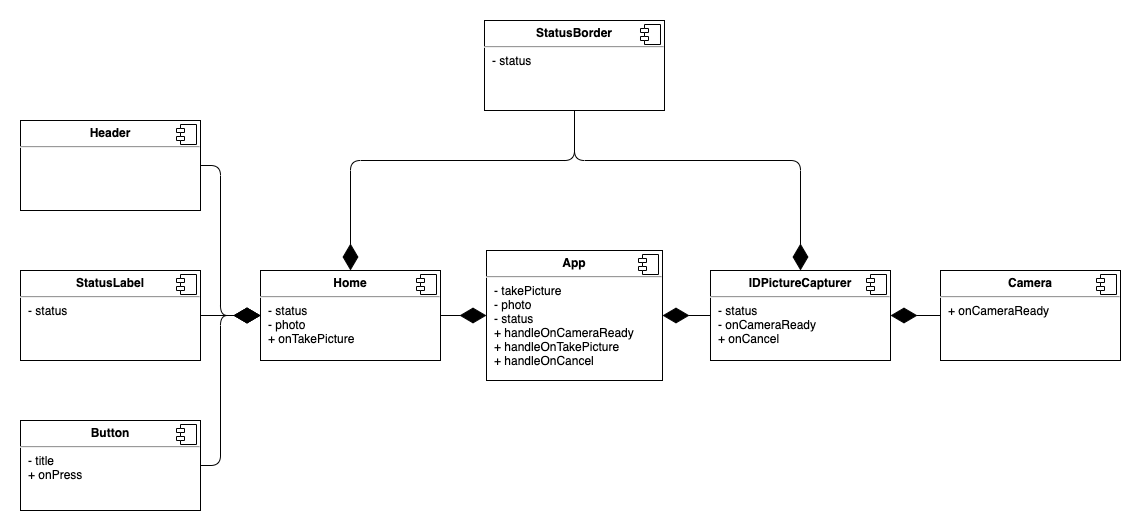

The diagram above was exported from draw.io. Its source (the exported page's mxGraphModel, read from the mxfile embedded in the PNG):
<mxGraphModel dx="2253" dy="2083" grid="1" gridSize="10" guides="1" tooltips="1" connect="1" arrows="1" fold="1" page="1" pageScale="1" pageWidth="827" pageHeight="1169" math="0" shadow="0">
  <root>
    <mxCell id="0" />
    <mxCell id="1" parent="0" />
    <mxCell id="gDbx3YPZuK59axNDDOnw-1" value="&lt;p style=&quot;margin: 0px ; margin-top: 6px ; text-align: center&quot;&gt;&lt;b&gt;App&lt;/b&gt;&lt;/p&gt;&lt;hr&gt;&lt;p style=&quot;margin: 0px ; margin-left: 8px&quot;&gt;- takePicture&lt;/p&gt;&lt;p style=&quot;margin: 0px ; margin-left: 8px&quot;&gt;- photo&lt;/p&gt;&lt;p style=&quot;margin: 0px ; margin-left: 8px&quot;&gt;- status&lt;/p&gt;&lt;p style=&quot;margin: 0px ; margin-left: 8px&quot;&gt;&lt;span&gt;+ handleOnCameraReady&lt;/span&gt;&lt;/p&gt;&lt;p style=&quot;margin: 0px ; margin-left: 8px&quot;&gt;&lt;span&gt;+ handleOnTakePicture&lt;/span&gt;&lt;/p&gt;&lt;p style=&quot;margin: 0px ; margin-left: 8px&quot;&gt;&lt;span&gt;+ handleOnCancel&lt;/span&gt;&lt;/p&gt;&lt;p style=&quot;margin: 0px ; margin-left: 8px&quot;&gt;&lt;span&gt;&lt;br&gt;&lt;/span&gt;&lt;/p&gt;" style="align=left;overflow=fill;html=1;dropTarget=0;" vertex="1" parent="1">
      <mxGeometry x="326" y="-330" width="176" height="130" as="geometry" />
    </mxCell>
    <mxCell id="gDbx3YPZuK59axNDDOnw-2" value="" style="shape=component;jettyWidth=8;jettyHeight=4;" vertex="1" parent="gDbx3YPZuK59axNDDOnw-1">
      <mxGeometry x="1" width="20" height="20" relative="1" as="geometry">
        <mxPoint x="-24" y="4" as="offset" />
      </mxGeometry>
    </mxCell>
    <mxCell id="gDbx3YPZuK59axNDDOnw-4" value="&lt;p style=&quot;margin: 0px ; margin-top: 6px ; text-align: center&quot;&gt;&lt;b&gt;Home&lt;/b&gt;&lt;/p&gt;&lt;hr&gt;&lt;p style=&quot;margin: 0px ; margin-left: 8px&quot;&gt;- status&lt;/p&gt;&lt;p style=&quot;margin: 0px ; margin-left: 8px&quot;&gt;- photo&lt;/p&gt;&lt;p style=&quot;margin: 0px ; margin-left: 8px&quot;&gt;+ onTakePicture&lt;/p&gt;" style="align=left;overflow=fill;html=1;dropTarget=0;" vertex="1" parent="1">
      <mxGeometry x="100" y="-310" width="180" height="90" as="geometry" />
    </mxCell>
    <mxCell id="gDbx3YPZuK59axNDDOnw-5" value="" style="shape=component;jettyWidth=8;jettyHeight=4;" vertex="1" parent="gDbx3YPZuK59axNDDOnw-4">
      <mxGeometry x="1" width="20" height="20" relative="1" as="geometry">
        <mxPoint x="-24" y="4" as="offset" />
      </mxGeometry>
    </mxCell>
    <mxCell id="gDbx3YPZuK59axNDDOnw-7" value="&lt;p style=&quot;margin: 0px ; margin-top: 6px ; text-align: center&quot;&gt;&lt;b&gt;Header&lt;/b&gt;&lt;/p&gt;&lt;hr&gt;&lt;p style=&quot;margin: 0px ; margin-left: 8px&quot;&gt;&lt;br&gt;&lt;/p&gt;" style="align=left;overflow=fill;html=1;dropTarget=0;" vertex="1" parent="1">
      <mxGeometry x="-140" y="-460" width="180" height="90" as="geometry" />
    </mxCell>
    <mxCell id="gDbx3YPZuK59axNDDOnw-8" value="" style="shape=component;jettyWidth=8;jettyHeight=4;" vertex="1" parent="gDbx3YPZuK59axNDDOnw-7">
      <mxGeometry x="1" width="20" height="20" relative="1" as="geometry">
        <mxPoint x="-24" y="4" as="offset" />
      </mxGeometry>
    </mxCell>
    <mxCell id="gDbx3YPZuK59axNDDOnw-12" value="&lt;p style=&quot;margin: 0px ; margin-top: 6px ; text-align: center&quot;&gt;&lt;b&gt;StatusBorder&lt;/b&gt;&lt;/p&gt;&lt;hr&gt;&lt;p style=&quot;margin: 0px ; margin-left: 8px&quot;&gt;- status&lt;/p&gt;" style="align=left;overflow=fill;html=1;dropTarget=0;" vertex="1" parent="1">
      <mxGeometry x="324" y="-560" width="180" height="90" as="geometry" />
    </mxCell>
    <mxCell id="gDbx3YPZuK59axNDDOnw-13" value="" style="shape=component;jettyWidth=8;jettyHeight=4;" vertex="1" parent="gDbx3YPZuK59axNDDOnw-12">
      <mxGeometry x="1" width="20" height="20" relative="1" as="geometry">
        <mxPoint x="-24" y="4" as="offset" />
      </mxGeometry>
    </mxCell>
    <mxCell id="gDbx3YPZuK59axNDDOnw-14" value="&lt;p style=&quot;margin: 0px ; margin-top: 6px ; text-align: center&quot;&gt;&lt;b&gt;StatusLabel&lt;/b&gt;&lt;/p&gt;&lt;hr&gt;&lt;p style=&quot;margin: 0px ; margin-left: 8px&quot;&gt;- status&lt;/p&gt;" style="align=left;overflow=fill;html=1;dropTarget=0;" vertex="1" parent="1">
      <mxGeometry x="-140" y="-310" width="180" height="90" as="geometry" />
    </mxCell>
    <mxCell id="gDbx3YPZuK59axNDDOnw-15" value="" style="shape=component;jettyWidth=8;jettyHeight=4;" vertex="1" parent="gDbx3YPZuK59axNDDOnw-14">
      <mxGeometry x="1" width="20" height="20" relative="1" as="geometry">
        <mxPoint x="-24" y="4" as="offset" />
      </mxGeometry>
    </mxCell>
    <mxCell id="gDbx3YPZuK59axNDDOnw-16" value="&lt;p style=&quot;margin: 0px ; margin-top: 6px ; text-align: center&quot;&gt;&lt;b&gt;Button&lt;/b&gt;&lt;/p&gt;&lt;hr&gt;&lt;p style=&quot;margin: 0px ; margin-left: 8px&quot;&gt;- title&lt;/p&gt;&lt;p style=&quot;margin: 0px ; margin-left: 8px&quot;&gt;+ onPress&lt;/p&gt;" style="align=left;overflow=fill;html=1;dropTarget=0;" vertex="1" parent="1">
      <mxGeometry x="-140" y="-160" width="180" height="90" as="geometry" />
    </mxCell>
    <mxCell id="gDbx3YPZuK59axNDDOnw-17" value="" style="shape=component;jettyWidth=8;jettyHeight=4;" vertex="1" parent="gDbx3YPZuK59axNDDOnw-16">
      <mxGeometry x="1" width="20" height="20" relative="1" as="geometry">
        <mxPoint x="-24" y="4" as="offset" />
      </mxGeometry>
    </mxCell>
    <mxCell id="gDbx3YPZuK59axNDDOnw-18" value="&lt;p style=&quot;margin: 0px ; margin-top: 6px ; text-align: center&quot;&gt;&lt;b&gt;IDPictureCapturer&lt;/b&gt;&lt;/p&gt;&lt;hr&gt;&lt;p style=&quot;margin: 0px ; margin-left: 8px&quot;&gt;- status&lt;/p&gt;&lt;p style=&quot;margin: 0px ; margin-left: 8px&quot;&gt;- onCameraReady&lt;/p&gt;&lt;p style=&quot;margin: 0px ; margin-left: 8px&quot;&gt;+ onCancel&lt;/p&gt;" style="align=left;overflow=fill;html=1;dropTarget=0;" vertex="1" parent="1">
      <mxGeometry x="550" y="-310" width="180" height="90" as="geometry" />
    </mxCell>
    <mxCell id="gDbx3YPZuK59axNDDOnw-19" value="" style="shape=component;jettyWidth=8;jettyHeight=4;" vertex="1" parent="gDbx3YPZuK59axNDDOnw-18">
      <mxGeometry x="1" width="20" height="20" relative="1" as="geometry">
        <mxPoint x="-24" y="4" as="offset" />
      </mxGeometry>
    </mxCell>
    <mxCell id="gDbx3YPZuK59axNDDOnw-22" value="&lt;p style=&quot;margin: 0px ; margin-top: 6px ; text-align: center&quot;&gt;&lt;b&gt;Camera&lt;/b&gt;&lt;/p&gt;&lt;hr&gt;&lt;p style=&quot;margin: 0px ; margin-left: 8px&quot;&gt;+ onCameraReady&lt;/p&gt;" style="align=left;overflow=fill;html=1;dropTarget=0;" vertex="1" parent="1">
      <mxGeometry x="780" y="-310" width="180" height="90" as="geometry" />
    </mxCell>
    <mxCell id="gDbx3YPZuK59axNDDOnw-23" value="" style="shape=component;jettyWidth=8;jettyHeight=4;" vertex="1" parent="gDbx3YPZuK59axNDDOnw-22">
      <mxGeometry x="1" width="20" height="20" relative="1" as="geometry">
        <mxPoint x="-24" y="4" as="offset" />
      </mxGeometry>
    </mxCell>
    <mxCell id="gDbx3YPZuK59axNDDOnw-24" value="" style="endArrow=diamondThin;endFill=1;endSize=24;html=1;exitX=1;exitY=0.5;exitDx=0;exitDy=0;entryX=0;entryY=0.5;entryDx=0;entryDy=0;" edge="1" parent="1" source="gDbx3YPZuK59axNDDOnw-7" target="gDbx3YPZuK59axNDDOnw-4">
      <mxGeometry width="160" relative="1" as="geometry">
        <mxPoint x="320" y="-320" as="sourcePoint" />
        <mxPoint x="480" y="-320" as="targetPoint" />
        <Array as="points">
          <mxPoint x="60" y="-415" />
          <mxPoint x="60" y="-265" />
        </Array>
      </mxGeometry>
    </mxCell>
    <mxCell id="gDbx3YPZuK59axNDDOnw-25" value="" style="endArrow=diamondThin;endFill=1;endSize=24;html=1;exitX=1;exitY=0.5;exitDx=0;exitDy=0;entryX=0;entryY=0.5;entryDx=0;entryDy=0;" edge="1" parent="1" source="gDbx3YPZuK59axNDDOnw-14" target="gDbx3YPZuK59axNDDOnw-4">
      <mxGeometry width="160" relative="1" as="geometry">
        <mxPoint x="280" y="-290" as="sourcePoint" />
        <mxPoint x="440" y="-290" as="targetPoint" />
      </mxGeometry>
    </mxCell>
    <mxCell id="gDbx3YPZuK59axNDDOnw-28" value="" style="endArrow=diamondThin;endFill=1;endSize=24;html=1;entryX=0;entryY=0.5;entryDx=0;entryDy=0;exitX=1;exitY=0.5;exitDx=0;exitDy=0;" edge="1" parent="1" source="gDbx3YPZuK59axNDDOnw-16" target="gDbx3YPZuK59axNDDOnw-4">
      <mxGeometry width="160" relative="1" as="geometry">
        <mxPoint x="230" y="-110" as="sourcePoint" />
        <mxPoint x="390" y="-110" as="targetPoint" />
        <Array as="points">
          <mxPoint x="60" y="-115" />
          <mxPoint x="60" y="-265" />
        </Array>
      </mxGeometry>
    </mxCell>
    <mxCell id="gDbx3YPZuK59axNDDOnw-30" value="" style="endArrow=diamondThin;endFill=1;endSize=24;html=1;exitX=0.5;exitY=1;exitDx=0;exitDy=0;entryX=0.5;entryY=0;entryDx=0;entryDy=0;" edge="1" parent="1" source="gDbx3YPZuK59axNDDOnw-12" target="gDbx3YPZuK59axNDDOnw-4">
      <mxGeometry width="160" relative="1" as="geometry">
        <mxPoint x="280" y="-280" as="sourcePoint" />
        <mxPoint x="440" y="-280" as="targetPoint" />
        <Array as="points">
          <mxPoint x="414" y="-420" />
          <mxPoint x="190" y="-420" />
        </Array>
      </mxGeometry>
    </mxCell>
    <mxCell id="gDbx3YPZuK59axNDDOnw-31" value="" style="endArrow=diamondThin;endFill=1;endSize=24;html=1;exitX=0.5;exitY=1;exitDx=0;exitDy=0;entryX=0.5;entryY=0;entryDx=0;entryDy=0;" edge="1" parent="1" source="gDbx3YPZuK59axNDDOnw-12" target="gDbx3YPZuK59axNDDOnw-18">
      <mxGeometry width="160" relative="1" as="geometry">
        <mxPoint x="280" y="-280" as="sourcePoint" />
        <mxPoint x="440" y="-280" as="targetPoint" />
        <Array as="points">
          <mxPoint x="414" y="-420" />
          <mxPoint x="640" y="-420" />
        </Array>
      </mxGeometry>
    </mxCell>
    <mxCell id="gDbx3YPZuK59axNDDOnw-32" value="" style="endArrow=diamondThin;endFill=1;endSize=24;html=1;exitX=0;exitY=0.5;exitDx=0;exitDy=0;entryX=1;entryY=0.5;entryDx=0;entryDy=0;" edge="1" parent="1" source="gDbx3YPZuK59axNDDOnw-18" target="gDbx3YPZuK59axNDDOnw-1">
      <mxGeometry width="160" relative="1" as="geometry">
        <mxPoint x="280" y="-280" as="sourcePoint" />
        <mxPoint x="440" y="-280" as="targetPoint" />
      </mxGeometry>
    </mxCell>
    <mxCell id="gDbx3YPZuK59axNDDOnw-33" value="" style="endArrow=diamondThin;endFill=1;endSize=24;html=1;exitX=1;exitY=0.5;exitDx=0;exitDy=0;entryX=0;entryY=0.5;entryDx=0;entryDy=0;" edge="1" parent="1" source="gDbx3YPZuK59axNDDOnw-4" target="gDbx3YPZuK59axNDDOnw-1">
      <mxGeometry width="160" relative="1" as="geometry">
        <mxPoint x="280" y="-280" as="sourcePoint" />
        <mxPoint x="440" y="-280" as="targetPoint" />
      </mxGeometry>
    </mxCell>
    <mxCell id="gDbx3YPZuK59axNDDOnw-34" value="" style="endArrow=diamondThin;endFill=1;endSize=24;html=1;exitX=0;exitY=0.5;exitDx=0;exitDy=0;entryX=1;entryY=0.5;entryDx=0;entryDy=0;" edge="1" parent="1" source="gDbx3YPZuK59axNDDOnw-22" target="gDbx3YPZuK59axNDDOnw-18">
      <mxGeometry width="160" relative="1" as="geometry">
        <mxPoint x="280" y="-290" as="sourcePoint" />
        <mxPoint x="440" y="-290" as="targetPoint" />
      </mxGeometry>
    </mxCell>
  </root>
</mxGraphModel>